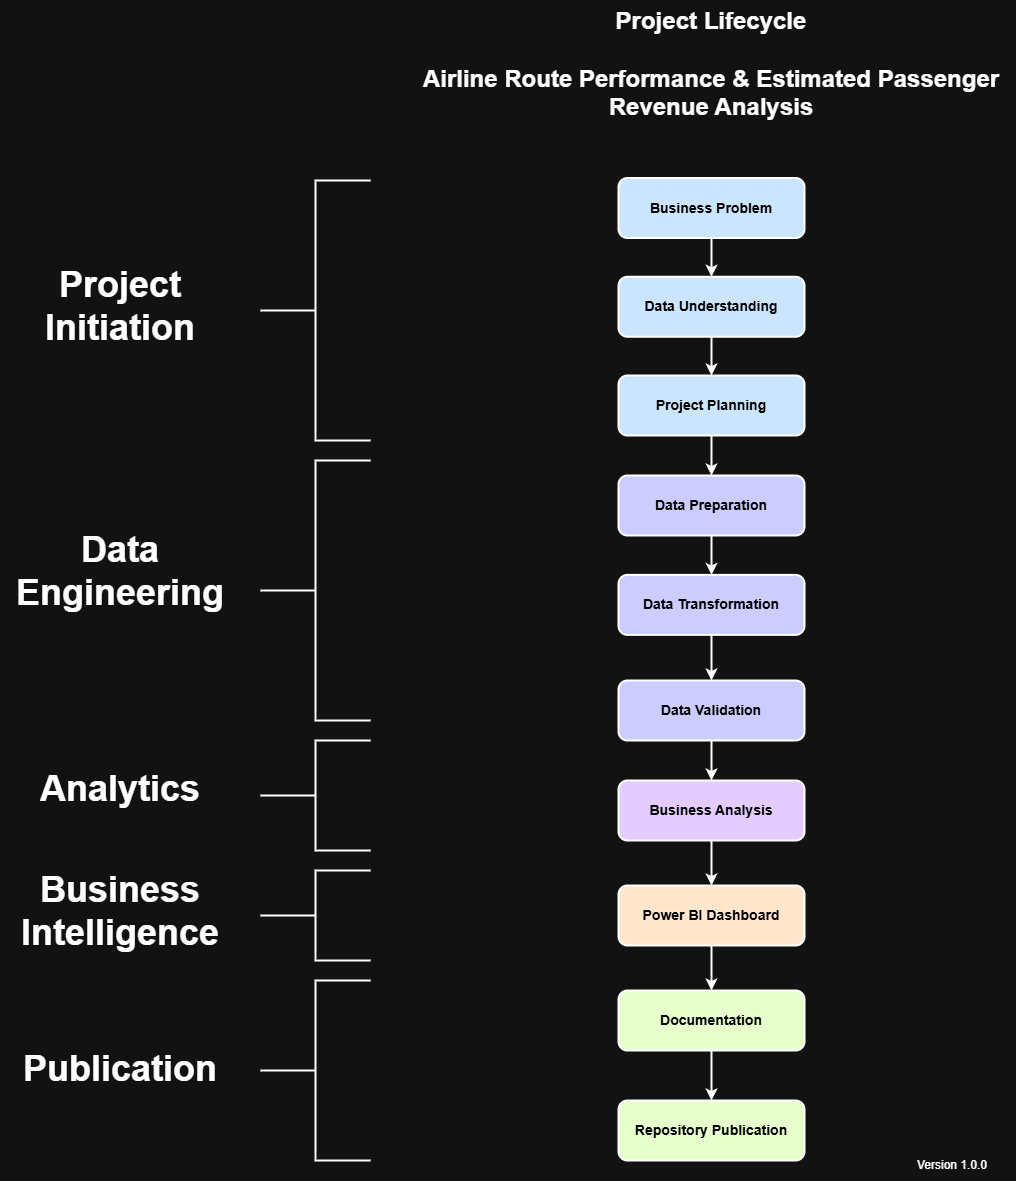

The diagram above was exported from draw.io. Its source (the exported page's mxGraphModel, read from the mxfile embedded in the PNG):
<mxGraphModel dx="2762" dy="2479" grid="1" gridSize="10" guides="1" tooltips="1" connect="1" arrows="1" fold="1" page="1" pageScale="1" pageWidth="827" pageHeight="1169" math="0" shadow="0">
  <root>
    <mxCell id="0" />
    <mxCell id="1" parent="0" />
    <mxCell id="9ZBAWMKeBetspdYWlciy-14" edge="1" parent="1" source="dD-xNIP0PSdnyeRqhTC_-1" style="edgeStyle=orthogonalEdgeStyle;rounded=0;orthogonalLoop=1;jettySize=auto;html=1;entryX=0.5;entryY=0;entryDx=0;entryDy=0;strokeWidth=2;" target="9ZBAWMKeBetspdYWlciy-1">
      <mxGeometry relative="1" as="geometry" />
    </mxCell>
    <mxCell id="dD-xNIP0PSdnyeRqhTC_-1" parent="1" style="rounded=1;whiteSpace=wrap;html=1;fillColor=light-dark(#FFFFFF,#CCE5FF);fontColor=light-dark(#000000,#000000);fontStyle=1;strokeColor=light-dark(#FFFFFF,#FFFFFF);strokeWidth=2;fontSize=14;" value="Business Problem" vertex="1">
      <mxGeometry height="60" width="186" x="338" y="117.5" as="geometry" />
    </mxCell>
    <mxCell id="lzrocE4V_lsyxltkLkr_-21" parent="1" style="strokeWidth=2;html=1;shape=mxgraph.flowchart.annotation_2;align=left;labelPosition=right;pointerEvents=1;" value="" vertex="1">
      <mxGeometry height="260" width="110" x="-20" y="120" as="geometry" />
    </mxCell>
    <mxCell id="lzrocE4V_lsyxltkLkr_-22" parent="1" style="text;html=1;whiteSpace=wrap;overflow=hidden;rounded=0;align=center;fontSize=18;" value="&lt;h1 style=&quot;margin-top: 0px;&quot;&gt;Project Initiation&lt;/h1&gt;" vertex="1">
      <mxGeometry height="100" width="240" x="-280" y="196.25" as="geometry" />
    </mxCell>
    <mxCell id="lzrocE4V_lsyxltkLkr_-27" parent="1" style="text;html=1;whiteSpace=wrap;overflow=hidden;rounded=0;align=center;fontSize=18;" value="&lt;h1 style=&quot;margin-top: 0px;&quot;&gt;Data Engineering&lt;/h1&gt;" vertex="1">
      <mxGeometry height="137.5" width="240" x="-280" y="461.25" as="geometry" />
    </mxCell>
    <mxCell id="lzrocE4V_lsyxltkLkr_-29" parent="1" style="text;html=1;whiteSpace=wrap;overflow=hidden;rounded=0;align=center;fontSize=18;" value="&lt;h1 style=&quot;margin-top: 0px;&quot;&gt;Analytics&lt;/h1&gt;" vertex="1">
      <mxGeometry height="70" width="240" x="-280" y="700" as="geometry" />
    </mxCell>
    <mxCell id="lzrocE4V_lsyxltkLkr_-31" parent="1" style="text;html=1;whiteSpace=wrap;overflow=hidden;rounded=0;align=center;fontSize=18;" value="&lt;h1 style=&quot;margin-top: 0px;&quot;&gt;Business Intelligence&lt;/h1&gt;" vertex="1">
      <mxGeometry height="108.75" width="240" x="-280" y="800.63" as="geometry" />
    </mxCell>
    <mxCell id="lzrocE4V_lsyxltkLkr_-34" parent="1" style="text;html=1;whiteSpace=wrap;overflow=hidden;rounded=0;align=center;fontSize=18;" value="&lt;h1 style=&quot;margin-top: 0px;&quot;&gt;Publication&lt;/h1&gt;" vertex="1">
      <mxGeometry height="60" width="240" x="-280" y="980" as="geometry" />
    </mxCell>
    <mxCell id="qMZFFa12BagwkroADCuU-2" parent="1" style="text;html=1;whiteSpace=wrap;overflow=hidden;rounded=0;align=center;" value="&lt;h1 style=&quot;margin-top: 0px;&quot;&gt;Project Lifecycle&lt;br&gt;&lt;br&gt;Airline Route Performance &amp;amp; Estimated Passenger Revenue Analysis&lt;/h1&gt;" vertex="1">
      <mxGeometry height="120" width="609.57" x="126.22000000000001" y="-60" as="geometry" />
    </mxCell>
    <mxCell id="qMZFFa12BagwkroADCuU-4" parent="1" style="text;html=1;whiteSpace=wrap;strokeColor=none;fillColor=none;align=center;verticalAlign=middle;rounded=0;" value="Version 1.0.0" vertex="1">
      <mxGeometry height="30" width="120" x="612" y="1090" as="geometry" />
    </mxCell>
    <mxCell id="9ZBAWMKeBetspdYWlciy-15" edge="1" parent="1" source="9ZBAWMKeBetspdYWlciy-1" style="edgeStyle=orthogonalEdgeStyle;rounded=0;orthogonalLoop=1;jettySize=auto;html=1;strokeWidth=2;entryX=0.5;entryY=0;entryDx=0;entryDy=0;" target="9ZBAWMKeBetspdYWlciy-2">
      <mxGeometry relative="1" as="geometry">
        <mxPoint x="431" y="310" as="targetPoint" />
      </mxGeometry>
    </mxCell>
    <mxCell id="9ZBAWMKeBetspdYWlciy-1" parent="1" style="rounded=1;whiteSpace=wrap;html=1;fillColor=light-dark(#FFFFFF,#CCE5FF);fontColor=light-dark(#000000,#000000);fontStyle=1;strokeColor=light-dark(#FFFFFF,#FFFFFF);strokeWidth=2;fontSize=14;" value="Data Understanding" vertex="1">
      <mxGeometry height="60" width="186" x="338" y="216.25" as="geometry" />
    </mxCell>
    <mxCell id="9ZBAWMKeBetspdYWlciy-16" edge="1" parent="1" source="9ZBAWMKeBetspdYWlciy-2" style="edgeStyle=orthogonalEdgeStyle;rounded=0;orthogonalLoop=1;jettySize=auto;html=1;entryX=0.5;entryY=0;entryDx=0;entryDy=0;strokeWidth=2;" target="9ZBAWMKeBetspdYWlciy-3">
      <mxGeometry relative="1" as="geometry" />
    </mxCell>
    <mxCell id="9ZBAWMKeBetspdYWlciy-2" parent="1" style="rounded=1;whiteSpace=wrap;html=1;fillColor=light-dark(#FFFFFF,#CCE5FF);fontColor=light-dark(#000000,#000000);fontStyle=1;strokeColor=light-dark(#FFFFFF,#FFFFFF);strokeWidth=2;fontSize=14;" value="Project Planning&lt;span style=&quot;color: rgba(0, 0, 0, 0); font-family: monospace; font-size: 0px; font-weight: 400; text-align: start; white-space: nowrap;&quot;&gt;%3CmxGraphModel%3E%3Croot%3E%3CmxCell%20id%3D%220%22%2F%3E%3CmxCell%20id%3D%221%22%20parent%3D%220%22%2F%3E%3CmxCell%20id%3D%222%22%20parent%3D%221%22%20style%3D%22rounded%3D1%3BwhiteSpace%3Dwrap%3Bhtml%3D1%3BfillColor%3Dlight-dark(%23FFFFFF%2C%23CCE5FF)%3BfontColor%3Dlight-dark(%23000000%2C%23000000)%3BfontStyle%3D1%3BstrokeColor%3Dlight-dark(%23FFFFFF%2C%23FFFFFF)%3BstrokeWidth%3D2%3BfontSize%3D14%3B%22%20value%3D%22Data%20Understanding%22%20vertex%3D%221%22%3E%3CmxGeometry%20height%3D%2260%22%20width%3D%22186%22%20x%3D%22338%22%20y%3D%22276.25%22%20as%3D%22geometry%22%2F%3E%3C%2FmxCell%3E%3C%2Froot%3E%3C%2FmxGraphModel%3E&lt;/span&gt;" vertex="1">
      <mxGeometry height="60" width="186" x="338" y="315" as="geometry" />
    </mxCell>
    <mxCell id="9ZBAWMKeBetspdYWlciy-17" edge="1" parent="1" source="9ZBAWMKeBetspdYWlciy-3" style="edgeStyle=orthogonalEdgeStyle;rounded=0;orthogonalLoop=1;jettySize=auto;html=1;entryX=0.5;entryY=0;entryDx=0;entryDy=0;strokeWidth=2;" target="9ZBAWMKeBetspdYWlciy-4">
      <mxGeometry relative="1" as="geometry" />
    </mxCell>
    <mxCell id="9ZBAWMKeBetspdYWlciy-3" parent="1" style="rounded=1;whiteSpace=wrap;html=1;fillColor=light-dark(#FFFFFF,#CCCCFF);fontColor=light-dark(#000000,#000000);fontStyle=1;strokeColor=light-dark(#FFFFFF,#FFFFFF);strokeWidth=2;fontSize=14;" value="Data Preparation" vertex="1">
      <mxGeometry height="60" width="186" x="338" y="415" as="geometry" />
    </mxCell>
    <mxCell id="9ZBAWMKeBetspdYWlciy-18" edge="1" parent="1" source="9ZBAWMKeBetspdYWlciy-4" style="edgeStyle=orthogonalEdgeStyle;rounded=0;orthogonalLoop=1;jettySize=auto;html=1;strokeWidth=2;" target="9ZBAWMKeBetspdYWlciy-5">
      <mxGeometry relative="1" as="geometry" />
    </mxCell>
    <mxCell id="9ZBAWMKeBetspdYWlciy-4" parent="1" style="rounded=1;whiteSpace=wrap;html=1;fillColor=light-dark(#FFFFFF,#CCCCFF);fontColor=light-dark(#000000,#000000);fontStyle=1;strokeColor=light-dark(#FFFFFF,#FFFFFF);strokeWidth=2;fontSize=14;" value="Data Transformation" vertex="1">
      <mxGeometry height="60" width="186" x="338" y="514.38" as="geometry" />
    </mxCell>
    <mxCell id="9ZBAWMKeBetspdYWlciy-19" edge="1" parent="1" source="9ZBAWMKeBetspdYWlciy-5" style="edgeStyle=orthogonalEdgeStyle;rounded=0;orthogonalLoop=1;jettySize=auto;html=1;strokeWidth=2;" target="9ZBAWMKeBetspdYWlciy-6">
      <mxGeometry relative="1" as="geometry" />
    </mxCell>
    <mxCell id="9ZBAWMKeBetspdYWlciy-5" parent="1" style="rounded=1;whiteSpace=wrap;html=1;fillColor=light-dark(#FFFFFF,#CCCCFF);fontColor=light-dark(#000000,#000000);fontStyle=1;strokeColor=light-dark(#FFFFFF,#FFFFFF);strokeWidth=2;fontSize=14;" value="Data Validation&lt;span style=&quot;color: rgba(0, 0, 0, 0); font-family: monospace; font-size: 0px; font-weight: 400; text-align: start; white-space: nowrap;&quot;&gt;%3CmxGraphModel%3E%3Croot%3E%3CmxCell%20id%3D%220%22%2F%3E%3CmxCell%20id%3D%221%22%20parent%3D%220%22%2F%3E%3CmxCell%20id%3D%222%22%20parent%3D%221%22%20style%3D%22rounded%3D1%3BwhiteSpace%3Dwrap%3Bhtml%3D1%3BfillColor%3Dlight-dark(%23FFFFFF%2C%23CCE5FF)%3BfontColor%3Dlight-dark(%23000000%2C%23000000)%3BfontStyle%3D1%3BstrokeColor%3Dlight-dark(%23FFFFFF%2C%23FFFFFF)%3BstrokeWidth%3D2%3BfontSize%3D14%3B%22%20value%3D%22Data%20Transformation%22%20vertex%3D%221%22%3E%3CmxGeometry%20height%3D%2260%22%20width%3D%22186%22%20x%3D%22338%22%20y%3D%22620%22%20as%3D%22geometry%22%2F%3E%3C%2FmxCell%3E%3C%2Froot%3E%3C%2FmxGraphModel%3E&lt;/span&gt;" vertex="1">
      <mxGeometry height="60" width="186" x="338" y="620" as="geometry" />
    </mxCell>
    <mxCell id="9ZBAWMKeBetspdYWlciy-21" edge="1" parent="1" source="9ZBAWMKeBetspdYWlciy-6" style="edgeStyle=orthogonalEdgeStyle;rounded=0;orthogonalLoop=1;jettySize=auto;html=1;strokeWidth=2;" target="9ZBAWMKeBetspdYWlciy-7">
      <mxGeometry relative="1" as="geometry" />
    </mxCell>
    <mxCell id="9ZBAWMKeBetspdYWlciy-6" parent="1" style="rounded=1;whiteSpace=wrap;html=1;fillColor=light-dark(#FFFFFF,#E5CCFF);fontColor=light-dark(#000000,#000000);fontStyle=1;strokeColor=light-dark(#FFFFFF,#FFFFFF);strokeWidth=2;fontSize=14;" value="Business Analysis" vertex="1">
      <mxGeometry height="60" width="186" x="338" y="720" as="geometry" />
    </mxCell>
    <mxCell id="9ZBAWMKeBetspdYWlciy-22" edge="1" parent="1" source="9ZBAWMKeBetspdYWlciy-7" style="edgeStyle=orthogonalEdgeStyle;rounded=0;orthogonalLoop=1;jettySize=auto;html=1;entryX=0.5;entryY=0;entryDx=0;entryDy=0;strokeWidth=2;" target="9ZBAWMKeBetspdYWlciy-8">
      <mxGeometry relative="1" as="geometry" />
    </mxCell>
    <mxCell id="9ZBAWMKeBetspdYWlciy-7" parent="1" style="rounded=1;whiteSpace=wrap;html=1;fillColor=light-dark(#FFFFFF,#FFE6CC);fontColor=light-dark(#000000,#000000);fontStyle=1;strokeColor=light-dark(#FFFFFF,#FFFFFF);strokeWidth=2;fontSize=14;" value="Power BI Dashboard" vertex="1">
      <mxGeometry height="60" width="186" x="338" y="825" as="geometry" />
    </mxCell>
    <mxCell id="9ZBAWMKeBetspdYWlciy-23" edge="1" parent="1" source="9ZBAWMKeBetspdYWlciy-8" style="edgeStyle=orthogonalEdgeStyle;rounded=0;orthogonalLoop=1;jettySize=auto;html=1;entryX=0.5;entryY=0;entryDx=0;entryDy=0;strokeWidth=2;" target="9ZBAWMKeBetspdYWlciy-9">
      <mxGeometry relative="1" as="geometry" />
    </mxCell>
    <mxCell id="9ZBAWMKeBetspdYWlciy-8" parent="1" style="rounded=1;whiteSpace=wrap;html=1;fillColor=light-dark(#FFFFFF,#E6FFCC);fontColor=light-dark(#000000,#000000);fontStyle=1;strokeColor=light-dark(#FFFFFF,#FFFFFF);strokeWidth=2;fontSize=14;" value="Documentation" vertex="1">
      <mxGeometry height="60" width="186" x="338" y="930" as="geometry" />
    </mxCell>
    <mxCell id="9ZBAWMKeBetspdYWlciy-9" parent="1" style="rounded=1;whiteSpace=wrap;html=1;fillColor=light-dark(#FFFFFF,#E6FFCC);fontColor=light-dark(#000000,#000000);fontStyle=1;strokeColor=light-dark(#FFFFFF,#FFFFFF);strokeWidth=2;fontSize=14;" value="Repository Publication" vertex="1">
      <mxGeometry height="60" width="186" x="338" y="1040" as="geometry" />
    </mxCell>
    <mxCell id="9ZBAWMKeBetspdYWlciy-10" parent="1" style="strokeWidth=2;html=1;shape=mxgraph.flowchart.annotation_2;align=left;labelPosition=right;pointerEvents=1;" value="" vertex="1">
      <mxGeometry height="260" width="110" x="-20" y="400" as="geometry" />
    </mxCell>
    <mxCell id="9ZBAWMKeBetspdYWlciy-11" parent="1" style="strokeWidth=2;html=1;shape=mxgraph.flowchart.annotation_2;align=left;labelPosition=right;pointerEvents=1;" value="" vertex="1">
      <mxGeometry height="110" width="110" x="-20" y="680" as="geometry" />
    </mxCell>
    <mxCell id="9ZBAWMKeBetspdYWlciy-12" parent="1" style="strokeWidth=2;html=1;shape=mxgraph.flowchart.annotation_2;align=left;labelPosition=right;pointerEvents=1;" value="" vertex="1">
      <mxGeometry height="90" width="110" x="-20" y="810" as="geometry" />
    </mxCell>
    <mxCell id="9ZBAWMKeBetspdYWlciy-13" parent="1" style="strokeWidth=2;html=1;shape=mxgraph.flowchart.annotation_2;align=left;labelPosition=right;pointerEvents=1;" value="" vertex="1">
      <mxGeometry height="180" width="110" x="-20" y="920" as="geometry" />
    </mxCell>
  </root>
</mxGraphModel>